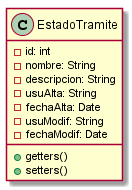

The diagram above was rendered by PlantUML. Its source (embedded in the PNG):
@startuml EstadoTramite

class EstadoTramite{
 -id: int
 -nombre: String
 -descripcion: String
 -usuAlta: String
 -fechaAlta: Date
 -usuModif: String
 -fechaModif: Date
 +getters()
 +setters()
}

@enduml